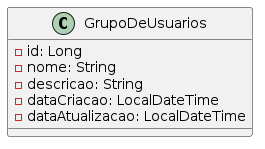

The diagram above was rendered by PlantUML. Its source (embedded in the PNG):
@startuml GrupoDeUsuarios

class GrupoDeUsuarios {
  - id: Long
  - nome: String
  - descricao: String
  - dataCriacao: LocalDateTime
  - dataAtualizacao: LocalDateTime
}

@enduml